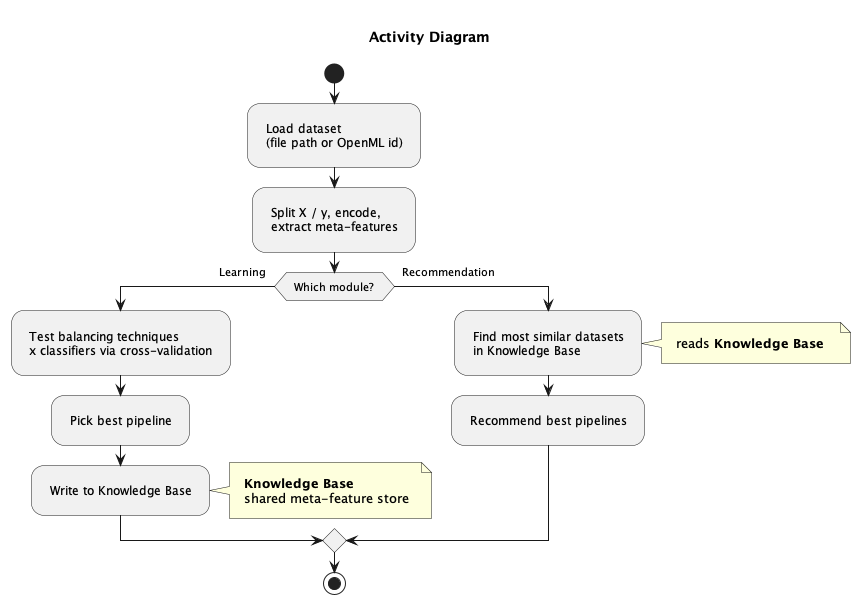

The diagram above was rendered by PlantUML. Its source (embedded in the PNG):
@startuml activity-diagram
title Activity Diagram

skinparam shadowing false
skinparam ranksep 90
skinparam nodesep 50
skinparam padding 8

start

:Load dataset
(file path or OpenML id);

:Split X / y, encode,
extract meta-features;

if (Which module?) then (Learning)
    :Test balancing techniques
    x classifiers via cross-validation;
    :Pick best pipeline;
    :Write to Knowledge Base;
    note right
      <b>Knowledge Base</b> 
      shared meta-feature store
    end note
else (Recommendation)
    :Find most similar datasets
    in Knowledge Base;
    note right
      reads <b>Knowledge Base</b> 
    end note
    :Recommend best pipelines;
endif

stop

@enduml